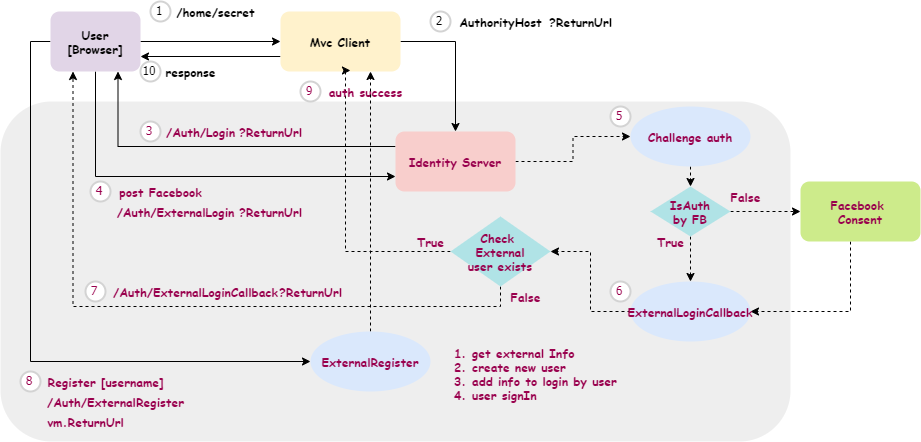

The diagram above was exported from draw.io. Its source (the exported page's mxGraphModel, read from the mxfile embedded in the PNG):
<mxGraphModel dx="1422" dy="762" grid="1" gridSize="10" guides="1" tooltips="1" connect="1" arrows="1" fold="1" page="1" pageScale="1" pageWidth="850" pageHeight="1100" math="0" shadow="0">
  <root>
    <mxCell id="NXvrCJpNcB_2_9SMY9F2-0" />
    <mxCell id="NXvrCJpNcB_2_9SMY9F2-1" parent="NXvrCJpNcB_2_9SMY9F2-0" />
    <mxCell id="gvY9JiGGCMG3jR44pfus-43" value="" style="rounded=1;whiteSpace=wrap;html=1;fontFamily=Comic Sans MS;fillColor=#eeeeee;strokeColor=none;fontColor=#99004D;" vertex="1" parent="NXvrCJpNcB_2_9SMY9F2-1">
      <mxGeometry x="30" y="340" width="790" height="340" as="geometry" />
    </mxCell>
    <mxCell id="X3Y0W7hu19A3sDT6L_m4-1" style="edgeStyle=orthogonalEdgeStyle;rounded=0;orthogonalLoop=1;jettySize=auto;html=1;exitX=1;exitY=0.5;exitDx=0;exitDy=0;" edge="1" parent="NXvrCJpNcB_2_9SMY9F2-1" source="fgVXeohSmd-x6uBS7voG-0" target="X3Y0W7hu19A3sDT6L_m4-0">
      <mxGeometry relative="1" as="geometry" />
    </mxCell>
    <mxCell id="gvY9JiGGCMG3jR44pfus-2" style="edgeStyle=orthogonalEdgeStyle;rounded=0;orthogonalLoop=1;jettySize=auto;html=1;exitX=0.5;exitY=1;exitDx=0;exitDy=0;entryX=0;entryY=0.75;entryDx=0;entryDy=0;fontFamily=Comic Sans MS;" edge="1" parent="NXvrCJpNcB_2_9SMY9F2-1" source="fgVXeohSmd-x6uBS7voG-0" target="P2LRcUvg4c5HeHnhbB4d-0">
      <mxGeometry relative="1" as="geometry" />
    </mxCell>
    <mxCell id="gvY9JiGGCMG3jR44pfus-35" style="edgeStyle=orthogonalEdgeStyle;rounded=0;orthogonalLoop=1;jettySize=auto;html=1;exitX=0;exitY=0.5;exitDx=0;exitDy=0;entryX=0;entryY=0.5;entryDx=0;entryDy=0;fontFamily=Comic Sans MS;" edge="1" parent="NXvrCJpNcB_2_9SMY9F2-1" source="fgVXeohSmd-x6uBS7voG-0" target="gvY9JiGGCMG3jR44pfus-34">
      <mxGeometry relative="1" as="geometry" />
    </mxCell>
    <mxCell id="fgVXeohSmd-x6uBS7voG-0" value="User&lt;br&gt;[Browser]" style="rounded=1;whiteSpace=wrap;html=1;fontFamily=Comic Sans MS;fillColor=#e1d5e7;strokeColor=none;fontStyle=1" vertex="1" parent="NXvrCJpNcB_2_9SMY9F2-1">
      <mxGeometry x="80" y="250" width="90" height="60" as="geometry" />
    </mxCell>
    <mxCell id="P2LRcUvg4c5HeHnhbB4d-1" style="edgeStyle=orthogonalEdgeStyle;rounded=0;orthogonalLoop=1;jettySize=auto;html=1;exitX=1;exitY=0.5;exitDx=0;exitDy=0;fontFamily=Comic Sans MS;" edge="1" parent="NXvrCJpNcB_2_9SMY9F2-1" source="X3Y0W7hu19A3sDT6L_m4-0" target="P2LRcUvg4c5HeHnhbB4d-0">
      <mxGeometry relative="1" as="geometry" />
    </mxCell>
    <mxCell id="gvY9JiGGCMG3jR44pfus-41" style="edgeStyle=orthogonalEdgeStyle;rounded=0;orthogonalLoop=1;jettySize=auto;html=1;exitX=0;exitY=0.75;exitDx=0;exitDy=0;entryX=1;entryY=0.75;entryDx=0;entryDy=0;fontFamily=Comic Sans MS;" edge="1" parent="NXvrCJpNcB_2_9SMY9F2-1" source="X3Y0W7hu19A3sDT6L_m4-0" target="fgVXeohSmd-x6uBS7voG-0">
      <mxGeometry relative="1" as="geometry" />
    </mxCell>
    <mxCell id="X3Y0W7hu19A3sDT6L_m4-0" value="Mvc Client" style="rounded=1;whiteSpace=wrap;html=1;fontFamily=Comic Sans MS;fillColor=#fff2cc;strokeColor=none;fontStyle=1" vertex="1" parent="NXvrCJpNcB_2_9SMY9F2-1">
      <mxGeometry x="310" y="250" width="120" height="60" as="geometry" />
    </mxCell>
    <mxCell id="1M8lepSi7rDNorSQ3jxq-0" value="/home/secret" style="text;html=1;align=center;verticalAlign=middle;resizable=0;points=[];autosize=1;strokeColor=none;fontFamily=Comic Sans MS;fontStyle=1" vertex="1" parent="NXvrCJpNcB_2_9SMY9F2-1">
      <mxGeometry x="200" y="240" width="90" height="20" as="geometry" />
    </mxCell>
    <mxCell id="gvY9JiGGCMG3jR44pfus-0" style="edgeStyle=orthogonalEdgeStyle;rounded=0;orthogonalLoop=1;jettySize=auto;html=1;exitX=0;exitY=0.25;exitDx=0;exitDy=0;entryX=0.75;entryY=1;entryDx=0;entryDy=0;fontFamily=Comic Sans MS;" edge="1" parent="NXvrCJpNcB_2_9SMY9F2-1" source="P2LRcUvg4c5HeHnhbB4d-0" target="fgVXeohSmd-x6uBS7voG-0">
      <mxGeometry relative="1" as="geometry" />
    </mxCell>
    <mxCell id="gvY9JiGGCMG3jR44pfus-49" style="edgeStyle=orthogonalEdgeStyle;rounded=0;orthogonalLoop=1;jettySize=auto;html=1;exitX=1;exitY=0.5;exitDx=0;exitDy=0;entryX=0;entryY=0.5;entryDx=0;entryDy=0;dashed=1;fontFamily=Comic Sans MS;fontColor=#99004D;" edge="1" parent="NXvrCJpNcB_2_9SMY9F2-1" source="P2LRcUvg4c5HeHnhbB4d-0" target="gvY9JiGGCMG3jR44pfus-9">
      <mxGeometry relative="1" as="geometry" />
    </mxCell>
    <mxCell id="P2LRcUvg4c5HeHnhbB4d-0" value="Identity Server" style="rounded=1;whiteSpace=wrap;html=1;fontFamily=Comic Sans MS;fillColor=#f8cecc;strokeColor=none;fontStyle=1;fontColor=#99004D;" vertex="1" parent="NXvrCJpNcB_2_9SMY9F2-1">
      <mxGeometry x="425" y="370" width="120" height="60" as="geometry" />
    </mxCell>
    <mxCell id="P2LRcUvg4c5HeHnhbB4d-2" value="?ReturnUrl" style="text;html=1;align=center;verticalAlign=middle;resizable=0;points=[];autosize=1;strokeColor=none;fontFamily=Comic Sans MS;fontStyle=1" vertex="1" parent="NXvrCJpNcB_2_9SMY9F2-1">
      <mxGeometry x="570" y="250" width="80" height="20" as="geometry" />
    </mxCell>
    <mxCell id="gvY9JiGGCMG3jR44pfus-3" value="post Facebook" style="text;html=1;align=center;verticalAlign=middle;resizable=0;points=[];autosize=1;strokeColor=none;fontFamily=Comic Sans MS;fontStyle=1;fontColor=#99004D;" vertex="1" parent="NXvrCJpNcB_2_9SMY9F2-1">
      <mxGeometry x="140" y="420" width="100" height="20" as="geometry" />
    </mxCell>
    <mxCell id="gvY9JiGGCMG3jR44pfus-4" value="?ReturnUrl" style="text;html=1;align=center;verticalAlign=middle;resizable=0;points=[];autosize=1;strokeColor=none;fontFamily=Comic Sans MS;fontStyle=1;fontColor=#99004D;" vertex="1" parent="NXvrCJpNcB_2_9SMY9F2-1">
      <mxGeometry x="260" y="360" width="80" height="20" as="geometry" />
    </mxCell>
    <mxCell id="gvY9JiGGCMG3jR44pfus-5" value="?ReturnUrl" style="text;html=1;align=center;verticalAlign=middle;resizable=0;points=[];autosize=1;strokeColor=none;fontFamily=Comic Sans MS;fontStyle=1;fontColor=#99004D;" vertex="1" parent="NXvrCJpNcB_2_9SMY9F2-1">
      <mxGeometry x="260" y="440" width="80" height="20" as="geometry" />
    </mxCell>
    <mxCell id="gvY9JiGGCMG3jR44pfus-6" value="/Auth/ExternalLogin" style="text;html=1;align=center;verticalAlign=middle;resizable=0;points=[];autosize=1;strokeColor=none;fontFamily=Comic Sans MS;fontStyle=1;fontColor=#99004D;" vertex="1" parent="NXvrCJpNcB_2_9SMY9F2-1">
      <mxGeometry x="140" y="440" width="130" height="20" as="geometry" />
    </mxCell>
    <mxCell id="gvY9JiGGCMG3jR44pfus-7" value="/Auth/Login" style="text;html=1;align=center;verticalAlign=middle;resizable=0;points=[];autosize=1;strokeColor=none;fontFamily=Comic Sans MS;fontStyle=1;fontColor=#99004D;" vertex="1" parent="NXvrCJpNcB_2_9SMY9F2-1">
      <mxGeometry x="190" y="360" width="80" height="20" as="geometry" />
    </mxCell>
    <mxCell id="gvY9JiGGCMG3jR44pfus-8" value="AuthorityHost" style="text;html=1;align=center;verticalAlign=middle;resizable=0;points=[];autosize=1;strokeColor=none;fontFamily=Comic Sans MS;fontStyle=1" vertex="1" parent="NXvrCJpNcB_2_9SMY9F2-1">
      <mxGeometry x="480" y="250" width="100" height="20" as="geometry" />
    </mxCell>
    <mxCell id="gvY9JiGGCMG3jR44pfus-11" style="edgeStyle=orthogonalEdgeStyle;rounded=0;orthogonalLoop=1;jettySize=auto;html=1;exitX=0.5;exitY=1;exitDx=0;exitDy=0;entryX=0.5;entryY=0;entryDx=0;entryDy=0;fontFamily=Comic Sans MS;dashed=1;fontColor=#99004D;" edge="1" parent="NXvrCJpNcB_2_9SMY9F2-1" source="gvY9JiGGCMG3jR44pfus-9" target="gvY9JiGGCMG3jR44pfus-10">
      <mxGeometry relative="1" as="geometry" />
    </mxCell>
    <mxCell id="gvY9JiGGCMG3jR44pfus-9" value="Challenge auth" style="ellipse;whiteSpace=wrap;html=1;fontFamily=Comic Sans MS;fontStyle=1;fillColor=#dae8fc;strokeColor=none;fontColor=#99004D;" vertex="1" parent="NXvrCJpNcB_2_9SMY9F2-1">
      <mxGeometry x="660" y="345" width="120" height="60" as="geometry" />
    </mxCell>
    <mxCell id="gvY9JiGGCMG3jR44pfus-14" style="edgeStyle=orthogonalEdgeStyle;rounded=0;orthogonalLoop=1;jettySize=auto;html=1;exitX=1;exitY=0.5;exitDx=0;exitDy=0;fontFamily=Comic Sans MS;entryX=0;entryY=0.5;entryDx=0;entryDy=0;dashed=1;fontColor=#99004D;" edge="1" parent="NXvrCJpNcB_2_9SMY9F2-1" source="gvY9JiGGCMG3jR44pfus-10" target="gvY9JiGGCMG3jR44pfus-16">
      <mxGeometry relative="1" as="geometry">
        <mxPoint x="820" y="380" as="targetPoint" />
      </mxGeometry>
    </mxCell>
    <mxCell id="gvY9JiGGCMG3jR44pfus-23" style="edgeStyle=orthogonalEdgeStyle;rounded=0;orthogonalLoop=1;jettySize=auto;html=1;entryX=0.5;entryY=0;entryDx=0;entryDy=0;fontFamily=Comic Sans MS;dashed=1;fontColor=#99004D;" edge="1" parent="NXvrCJpNcB_2_9SMY9F2-1" source="gvY9JiGGCMG3jR44pfus-10" target="gvY9JiGGCMG3jR44pfus-22">
      <mxGeometry relative="1" as="geometry" />
    </mxCell>
    <mxCell id="gvY9JiGGCMG3jR44pfus-10" value="IsAuth&lt;br&gt;by FB" style="rhombus;whiteSpace=wrap;html=1;fontFamily=Comic Sans MS;fontStyle=1;fillColor=#b0e3e6;strokeColor=none;fontColor=#99004D;" vertex="1" parent="NXvrCJpNcB_2_9SMY9F2-1">
      <mxGeometry x="680" y="425" width="80" height="50" as="geometry" />
    </mxCell>
    <mxCell id="gvY9JiGGCMG3jR44pfus-15" value="False" style="text;html=1;align=center;verticalAlign=middle;resizable=0;points=[];autosize=1;strokeColor=none;fontFamily=Comic Sans MS;fontStyle=1;fontColor=#99004D;" vertex="1" parent="NXvrCJpNcB_2_9SMY9F2-1">
      <mxGeometry x="750" y="425" width="50" height="20" as="geometry" />
    </mxCell>
    <mxCell id="gvY9JiGGCMG3jR44pfus-24" style="edgeStyle=orthogonalEdgeStyle;rounded=0;orthogonalLoop=1;jettySize=auto;html=1;entryX=1;entryY=0.5;entryDx=0;entryDy=0;fontFamily=Comic Sans MS;dashed=1;fontColor=#99004D;" edge="1" parent="NXvrCJpNcB_2_9SMY9F2-1" source="gvY9JiGGCMG3jR44pfus-16" target="gvY9JiGGCMG3jR44pfus-22">
      <mxGeometry relative="1" as="geometry">
        <Array as="points">
          <mxPoint x="880" y="550" />
        </Array>
      </mxGeometry>
    </mxCell>
    <mxCell id="gvY9JiGGCMG3jR44pfus-16" value="Facebook&amp;nbsp;&lt;br&gt;Consent" style="rounded=1;whiteSpace=wrap;html=1;fontFamily=Comic Sans MS;fontStyle=1;fillColor=#cdeb8b;strokeColor=none;fontColor=#99004D;" vertex="1" parent="NXvrCJpNcB_2_9SMY9F2-1">
      <mxGeometry x="830" y="420" width="120" height="60" as="geometry" />
    </mxCell>
    <mxCell id="gvY9JiGGCMG3jR44pfus-18" value="True" style="text;html=1;align=center;verticalAlign=middle;resizable=0;points=[];autosize=1;strokeColor=none;fontFamily=Comic Sans MS;fontStyle=1;fontColor=#99004D;" vertex="1" parent="NXvrCJpNcB_2_9SMY9F2-1">
      <mxGeometry x="680" y="470" width="40" height="20" as="geometry" />
    </mxCell>
    <mxCell id="gvY9JiGGCMG3jR44pfus-26" style="edgeStyle=orthogonalEdgeStyle;rounded=0;orthogonalLoop=1;jettySize=auto;html=1;dashed=1;fontFamily=Comic Sans MS;fontColor=#99004D;" edge="1" parent="NXvrCJpNcB_2_9SMY9F2-1" source="gvY9JiGGCMG3jR44pfus-22" target="gvY9JiGGCMG3jR44pfus-25">
      <mxGeometry relative="1" as="geometry" />
    </mxCell>
    <mxCell id="gvY9JiGGCMG3jR44pfus-22" value="ExternalLoginCallback" style="ellipse;whiteSpace=wrap;html=1;fontFamily=Comic Sans MS;fontStyle=1;fillColor=#dae8fc;strokeColor=none;fontColor=#99004D;" vertex="1" parent="NXvrCJpNcB_2_9SMY9F2-1">
      <mxGeometry x="660" y="520" width="120" height="60" as="geometry" />
    </mxCell>
    <mxCell id="gvY9JiGGCMG3jR44pfus-27" style="edgeStyle=orthogonalEdgeStyle;rounded=0;orthogonalLoop=1;jettySize=auto;html=1;entryX=0.583;entryY=0.983;entryDx=0;entryDy=0;fontFamily=Comic Sans MS;entryPerimeter=0;dashed=1;" edge="1" parent="NXvrCJpNcB_2_9SMY9F2-1" source="gvY9JiGGCMG3jR44pfus-25" target="X3Y0W7hu19A3sDT6L_m4-0">
      <mxGeometry relative="1" as="geometry">
        <Array as="points">
          <mxPoint x="375" y="490" />
        </Array>
      </mxGeometry>
    </mxCell>
    <mxCell id="gvY9JiGGCMG3jR44pfus-30" style="edgeStyle=orthogonalEdgeStyle;rounded=0;orthogonalLoop=1;jettySize=auto;html=1;exitX=0.5;exitY=1;exitDx=0;exitDy=0;entryX=0.25;entryY=1;entryDx=0;entryDy=0;fontFamily=Comic Sans MS;dashed=1;" edge="1" parent="NXvrCJpNcB_2_9SMY9F2-1" source="gvY9JiGGCMG3jR44pfus-25" target="fgVXeohSmd-x6uBS7voG-0">
      <mxGeometry relative="1" as="geometry" />
    </mxCell>
    <mxCell id="gvY9JiGGCMG3jR44pfus-25" value="Check&amp;nbsp;&lt;br&gt;External&lt;br&gt;user exists" style="rhombus;whiteSpace=wrap;html=1;fontFamily=Comic Sans MS;fontStyle=1;fillColor=#b0e3e6;strokeColor=none;fontColor=#99004D;" vertex="1" parent="NXvrCJpNcB_2_9SMY9F2-1">
      <mxGeometry x="480" y="455" width="100" height="70" as="geometry" />
    </mxCell>
    <mxCell id="gvY9JiGGCMG3jR44pfus-28" value="True" style="text;html=1;align=center;verticalAlign=middle;resizable=0;points=[];autosize=1;strokeColor=none;fontFamily=Comic Sans MS;fontStyle=1;fontColor=#99004D;" vertex="1" parent="NXvrCJpNcB_2_9SMY9F2-1">
      <mxGeometry x="440" y="470" width="40" height="20" as="geometry" />
    </mxCell>
    <mxCell id="gvY9JiGGCMG3jR44pfus-29" value="auth success" style="text;html=1;align=center;verticalAlign=middle;resizable=0;points=[];autosize=1;strokeColor=none;fontFamily=Comic Sans MS;fontStyle=1;fontColor=#99004D;" vertex="1" parent="NXvrCJpNcB_2_9SMY9F2-1">
      <mxGeometry x="350" y="320" width="90" height="20" as="geometry" />
    </mxCell>
    <mxCell id="gvY9JiGGCMG3jR44pfus-31" value="False" style="text;html=1;align=center;verticalAlign=middle;resizable=0;points=[];autosize=1;strokeColor=none;fontFamily=Comic Sans MS;fontStyle=1;fontColor=#99004D;" vertex="1" parent="NXvrCJpNcB_2_9SMY9F2-1">
      <mxGeometry x="530" y="525" width="50" height="20" as="geometry" />
    </mxCell>
    <mxCell id="gvY9JiGGCMG3jR44pfus-32" value="/Auth/ExternalLoginCallback" style="text;html=1;align=center;verticalAlign=middle;resizable=0;points=[];autosize=1;strokeColor=none;fontFamily=Comic Sans MS;fontStyle=1;fontColor=#99004D;" vertex="1" parent="NXvrCJpNcB_2_9SMY9F2-1">
      <mxGeometry x="135" y="520" width="180" height="20" as="geometry" />
    </mxCell>
    <mxCell id="gvY9JiGGCMG3jR44pfus-61" style="edgeStyle=orthogonalEdgeStyle;rounded=0;orthogonalLoop=1;jettySize=auto;html=1;entryX=0.75;entryY=1;entryDx=0;entryDy=0;dashed=1;fontFamily=Comic Sans MS;" edge="1" parent="NXvrCJpNcB_2_9SMY9F2-1" source="gvY9JiGGCMG3jR44pfus-34" target="X3Y0W7hu19A3sDT6L_m4-0">
      <mxGeometry relative="1" as="geometry" />
    </mxCell>
    <mxCell id="gvY9JiGGCMG3jR44pfus-34" value="ExternalRegister" style="ellipse;whiteSpace=wrap;html=1;fontFamily=Comic Sans MS;fontStyle=1;fillColor=#dae8fc;strokeColor=none;fontColor=#99004D;" vertex="1" parent="NXvrCJpNcB_2_9SMY9F2-1">
      <mxGeometry x="340" y="570" width="120" height="60" as="geometry" />
    </mxCell>
    <mxCell id="gvY9JiGGCMG3jR44pfus-36" value="Register [username]" style="text;html=1;align=center;verticalAlign=middle;resizable=0;points=[];autosize=1;strokeColor=none;fontFamily=Comic Sans MS;fontStyle=1;fontColor=#99004D;" vertex="1" parent="NXvrCJpNcB_2_9SMY9F2-1">
      <mxGeometry x="70" y="610" width="130" height="20" as="geometry" />
    </mxCell>
    <mxCell id="gvY9JiGGCMG3jR44pfus-37" value="/Auth/ExternalRegister" style="text;html=1;align=center;verticalAlign=middle;resizable=0;points=[];autosize=1;strokeColor=none;fontFamily=Comic Sans MS;fontStyle=1;fontColor=#99004D;" vertex="1" parent="NXvrCJpNcB_2_9SMY9F2-1">
      <mxGeometry x="70" y="630" width="150" height="20" as="geometry" />
    </mxCell>
    <mxCell id="gvY9JiGGCMG3jR44pfus-39" value="&lt;ol&gt;&lt;li&gt;get external Info&lt;/li&gt;&lt;li&gt;create new user&lt;/li&gt;&lt;li&gt;add info to login by user&lt;/li&gt;&lt;li&gt;user signIn&lt;/li&gt;&lt;/ol&gt;" style="text;strokeColor=none;fillColor=none;html=1;whiteSpace=wrap;verticalAlign=middle;overflow=hidden;fontFamily=Comic Sans MS;fontStyle=1;fontColor=#99004D;" vertex="1" parent="NXvrCJpNcB_2_9SMY9F2-1">
      <mxGeometry x="460" y="570" width="195" height="80" as="geometry" />
    </mxCell>
    <mxCell id="gvY9JiGGCMG3jR44pfus-42" value="response" style="text;html=1;align=center;verticalAlign=middle;resizable=0;points=[];autosize=1;strokeColor=none;fontFamily=Comic Sans MS;fontStyle=1" vertex="1" parent="NXvrCJpNcB_2_9SMY9F2-1">
      <mxGeometry x="185" y="300" width="70" height="20" as="geometry" />
    </mxCell>
    <mxCell id="gvY9JiGGCMG3jR44pfus-45" value="1" style="ellipse;whiteSpace=wrap;html=1;aspect=fixed;strokeWidth=2;fontFamily=Tahoma;spacingBottom=4;spacingRight=2;strokeColor=#d3d3d3;" vertex="1" parent="NXvrCJpNcB_2_9SMY9F2-1">
      <mxGeometry x="180" y="240" width="20" height="20" as="geometry" />
    </mxCell>
    <mxCell id="gvY9JiGGCMG3jR44pfus-46" value="2" style="ellipse;whiteSpace=wrap;html=1;aspect=fixed;strokeWidth=2;fontFamily=Tahoma;spacingBottom=4;spacingRight=2;strokeColor=#d3d3d3;" vertex="1" parent="NXvrCJpNcB_2_9SMY9F2-1">
      <mxGeometry x="460" y="250" width="20" height="20" as="geometry" />
    </mxCell>
    <mxCell id="gvY9JiGGCMG3jR44pfus-47" value="3" style="ellipse;whiteSpace=wrap;html=1;aspect=fixed;strokeWidth=2;fontFamily=Tahoma;spacingBottom=4;spacingRight=2;strokeColor=#d3d3d3;fontColor=#99004D;" vertex="1" parent="NXvrCJpNcB_2_9SMY9F2-1">
      <mxGeometry x="170" y="360" width="20" height="20" as="geometry" />
    </mxCell>
    <mxCell id="gvY9JiGGCMG3jR44pfus-48" value="4" style="ellipse;whiteSpace=wrap;html=1;aspect=fixed;strokeWidth=2;fontFamily=Tahoma;spacingBottom=4;spacingRight=2;strokeColor=#d3d3d3;fontColor=#99004D;" vertex="1" parent="NXvrCJpNcB_2_9SMY9F2-1">
      <mxGeometry x="120" y="420" width="20" height="20" as="geometry" />
    </mxCell>
    <mxCell id="gvY9JiGGCMG3jR44pfus-50" value="5" style="ellipse;whiteSpace=wrap;html=1;aspect=fixed;strokeWidth=2;fontFamily=Tahoma;spacingBottom=4;spacingRight=2;strokeColor=#d3d3d3;fontColor=#99004D;" vertex="1" parent="NXvrCJpNcB_2_9SMY9F2-1">
      <mxGeometry x="640" y="345" width="20" height="20" as="geometry" />
    </mxCell>
    <mxCell id="gvY9JiGGCMG3jR44pfus-51" value="6" style="ellipse;whiteSpace=wrap;html=1;aspect=fixed;strokeWidth=2;fontFamily=Tahoma;spacingBottom=4;spacingRight=2;strokeColor=#d3d3d3;fontColor=#99004D;" vertex="1" parent="NXvrCJpNcB_2_9SMY9F2-1">
      <mxGeometry x="640" y="520" width="20" height="20" as="geometry" />
    </mxCell>
    <mxCell id="gvY9JiGGCMG3jR44pfus-52" value="7" style="ellipse;whiteSpace=wrap;html=1;aspect=fixed;strokeWidth=2;fontFamily=Tahoma;spacingBottom=4;spacingRight=2;strokeColor=#d3d3d3;fontColor=#99004D;" vertex="1" parent="NXvrCJpNcB_2_9SMY9F2-1">
      <mxGeometry x="115" y="520" width="20" height="20" as="geometry" />
    </mxCell>
    <mxCell id="gvY9JiGGCMG3jR44pfus-54" value="?ReturnUrl" style="text;html=1;align=center;verticalAlign=middle;resizable=0;points=[];autosize=1;strokeColor=none;fontFamily=Comic Sans MS;fontStyle=1;fontColor=#99004D;" vertex="1" parent="NXvrCJpNcB_2_9SMY9F2-1">
      <mxGeometry x="300" y="520" width="80" height="20" as="geometry" />
    </mxCell>
    <mxCell id="gvY9JiGGCMG3jR44pfus-55" value="vm.ReturnUrl" style="text;html=1;align=center;verticalAlign=middle;resizable=0;points=[];autosize=1;strokeColor=none;fontFamily=Comic Sans MS;fontStyle=1;fontColor=#99004D;" vertex="1" parent="NXvrCJpNcB_2_9SMY9F2-1">
      <mxGeometry x="70" y="650" width="90" height="20" as="geometry" />
    </mxCell>
    <mxCell id="gvY9JiGGCMG3jR44pfus-56" value="8" style="ellipse;whiteSpace=wrap;html=1;aspect=fixed;strokeWidth=2;fontFamily=Tahoma;spacingBottom=4;spacingRight=2;strokeColor=#d3d3d3;fontColor=#99004D;" vertex="1" parent="NXvrCJpNcB_2_9SMY9F2-1">
      <mxGeometry x="50" y="610" width="20" height="20" as="geometry" />
    </mxCell>
    <mxCell id="gvY9JiGGCMG3jR44pfus-57" value="9" style="ellipse;whiteSpace=wrap;html=1;aspect=fixed;strokeWidth=2;fontFamily=Tahoma;spacingBottom=4;spacingRight=2;strokeColor=#d3d3d3;fontColor=#99004D;" vertex="1" parent="NXvrCJpNcB_2_9SMY9F2-1">
      <mxGeometry x="330" y="320" width="20" height="20" as="geometry" />
    </mxCell>
    <mxCell id="gvY9JiGGCMG3jR44pfus-58" value="10" style="ellipse;whiteSpace=wrap;html=1;aspect=fixed;strokeWidth=2;fontFamily=Tahoma;spacingBottom=4;spacingRight=2;strokeColor=#d3d3d3;" vertex="1" parent="NXvrCJpNcB_2_9SMY9F2-1">
      <mxGeometry x="170" y="300" width="20" height="20" as="geometry" />
    </mxCell>
  </root>
</mxGraphModel>